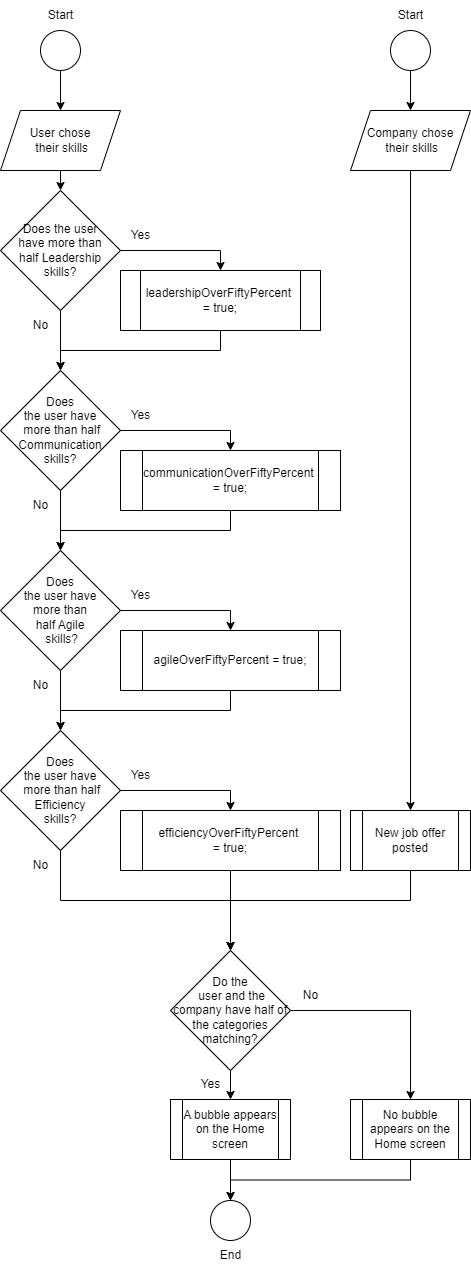

The diagram above was exported from draw.io. Its source (the exported page's mxGraphModel, read from the mxfile embedded in the PNG):
<mxGraphModel dx="933" dy="574" grid="1" gridSize="10" guides="1" tooltips="1" connect="1" arrows="1" fold="1" page="1" pageScale="1" pageWidth="827" pageHeight="1169" math="0" shadow="0">
  <root>
    <mxCell id="0" />
    <mxCell id="1" parent="0" />
    <mxCell id="uLJPEMV-3i4AOCXPyOWL-41" style="edgeStyle=orthogonalEdgeStyle;rounded=0;orthogonalLoop=1;jettySize=auto;html=1;exitX=0.5;exitY=1;exitDx=0;exitDy=0;entryX=0.5;entryY=0;entryDx=0;entryDy=0;" edge="1" parent="1" source="uLJPEMV-3i4AOCXPyOWL-1" target="uLJPEMV-3i4AOCXPyOWL-20">
      <mxGeometry relative="1" as="geometry" />
    </mxCell>
    <mxCell id="uLJPEMV-3i4AOCXPyOWL-1" value="" style="ellipse;whiteSpace=wrap;html=1;aspect=fixed;" vertex="1" parent="1">
      <mxGeometry x="200" y="40" width="40" height="40" as="geometry" />
    </mxCell>
    <mxCell id="uLJPEMV-3i4AOCXPyOWL-42" style="edgeStyle=orthogonalEdgeStyle;rounded=0;orthogonalLoop=1;jettySize=auto;html=1;exitX=0.5;exitY=1;exitDx=0;exitDy=0;entryX=0.5;entryY=0;entryDx=0;entryDy=0;" edge="1" parent="1" source="uLJPEMV-3i4AOCXPyOWL-20" target="uLJPEMV-3i4AOCXPyOWL-28">
      <mxGeometry relative="1" as="geometry" />
    </mxCell>
    <mxCell id="uLJPEMV-3i4AOCXPyOWL-20" value="User chose&lt;div&gt;&amp;nbsp;their skills&lt;/div&gt;" style="shape=parallelogram;perimeter=parallelogramPerimeter;whiteSpace=wrap;html=1;fixedSize=1;" vertex="1" parent="1">
      <mxGeometry x="160" y="120" width="120" height="60" as="geometry" />
    </mxCell>
    <mxCell id="uLJPEMV-3i4AOCXPyOWL-60" style="edgeStyle=orthogonalEdgeStyle;rounded=0;orthogonalLoop=1;jettySize=auto;html=1;exitX=0.5;exitY=1;exitDx=0;exitDy=0;entryX=0.5;entryY=0;entryDx=0;entryDy=0;" edge="1" parent="1" source="uLJPEMV-3i4AOCXPyOWL-21" target="uLJPEMV-3i4AOCXPyOWL-26">
      <mxGeometry relative="1" as="geometry" />
    </mxCell>
    <mxCell id="uLJPEMV-3i4AOCXPyOWL-21" value="Company chose&lt;div&gt;&amp;nbsp;their skills&lt;/div&gt;" style="shape=parallelogram;perimeter=parallelogramPerimeter;whiteSpace=wrap;html=1;fixedSize=1;" vertex="1" parent="1">
      <mxGeometry x="510" y="120" width="120" height="60" as="geometry" />
    </mxCell>
    <mxCell id="uLJPEMV-3i4AOCXPyOWL-58" style="edgeStyle=orthogonalEdgeStyle;rounded=0;orthogonalLoop=1;jettySize=auto;html=1;exitX=0.5;exitY=1;exitDx=0;exitDy=0;entryX=0.5;entryY=0;entryDx=0;entryDy=0;" edge="1" parent="1" source="uLJPEMV-3i4AOCXPyOWL-26" target="uLJPEMV-3i4AOCXPyOWL-36">
      <mxGeometry relative="1" as="geometry">
        <Array as="points">
          <mxPoint x="570" y="910" />
          <mxPoint x="390" y="910" />
        </Array>
      </mxGeometry>
    </mxCell>
    <mxCell id="uLJPEMV-3i4AOCXPyOWL-26" value="New job offer posted" style="shape=process;whiteSpace=wrap;html=1;backgroundOutline=1;" vertex="1" parent="1">
      <mxGeometry x="510" y="820" width="120" height="60" as="geometry" />
    </mxCell>
    <mxCell id="uLJPEMV-3i4AOCXPyOWL-43" style="edgeStyle=orthogonalEdgeStyle;rounded=0;orthogonalLoop=1;jettySize=auto;html=1;exitX=1;exitY=0.5;exitDx=0;exitDy=0;entryX=0.5;entryY=0;entryDx=0;entryDy=0;" edge="1" parent="1" source="uLJPEMV-3i4AOCXPyOWL-28" target="uLJPEMV-3i4AOCXPyOWL-29">
      <mxGeometry relative="1" as="geometry" />
    </mxCell>
    <mxCell id="uLJPEMV-3i4AOCXPyOWL-44" style="edgeStyle=orthogonalEdgeStyle;rounded=0;orthogonalLoop=1;jettySize=auto;html=1;exitX=0.5;exitY=1;exitDx=0;exitDy=0;entryX=0.5;entryY=0;entryDx=0;entryDy=0;" edge="1" parent="1" source="uLJPEMV-3i4AOCXPyOWL-28" target="uLJPEMV-3i4AOCXPyOWL-30">
      <mxGeometry relative="1" as="geometry" />
    </mxCell>
    <mxCell id="uLJPEMV-3i4AOCXPyOWL-28" value="Does the user&lt;div&gt;&amp;nbsp;have more than&amp;nbsp;&lt;/div&gt;&lt;div&gt;half Leadership skills?&lt;/div&gt;" style="rhombus;whiteSpace=wrap;html=1;" vertex="1" parent="1">
      <mxGeometry x="160" y="200" width="120" height="120" as="geometry" />
    </mxCell>
    <mxCell id="uLJPEMV-3i4AOCXPyOWL-47" style="edgeStyle=orthogonalEdgeStyle;rounded=0;orthogonalLoop=1;jettySize=auto;html=1;exitX=0.5;exitY=1;exitDx=0;exitDy=0;entryX=0.5;entryY=0;entryDx=0;entryDy=0;" edge="1" parent="1" source="uLJPEMV-3i4AOCXPyOWL-29" target="uLJPEMV-3i4AOCXPyOWL-30">
      <mxGeometry relative="1" as="geometry" />
    </mxCell>
    <mxCell id="uLJPEMV-3i4AOCXPyOWL-29" value="leadershipOverFiftyPercent&amp;nbsp;&lt;div&gt;= true;&lt;/div&gt;" style="shape=process;whiteSpace=wrap;html=1;backgroundOutline=1;" vertex="1" parent="1">
      <mxGeometry x="280" y="280" width="200" height="60" as="geometry" />
    </mxCell>
    <mxCell id="uLJPEMV-3i4AOCXPyOWL-48" style="edgeStyle=orthogonalEdgeStyle;rounded=0;orthogonalLoop=1;jettySize=auto;html=1;exitX=1;exitY=0.5;exitDx=0;exitDy=0;entryX=0.5;entryY=0;entryDx=0;entryDy=0;" edge="1" parent="1" source="uLJPEMV-3i4AOCXPyOWL-30" target="uLJPEMV-3i4AOCXPyOWL-31">
      <mxGeometry relative="1" as="geometry" />
    </mxCell>
    <mxCell id="uLJPEMV-3i4AOCXPyOWL-49" style="edgeStyle=orthogonalEdgeStyle;rounded=0;orthogonalLoop=1;jettySize=auto;html=1;exitX=0.5;exitY=1;exitDx=0;exitDy=0;" edge="1" parent="1" source="uLJPEMV-3i4AOCXPyOWL-30" target="uLJPEMV-3i4AOCXPyOWL-32">
      <mxGeometry relative="1" as="geometry" />
    </mxCell>
    <mxCell id="uLJPEMV-3i4AOCXPyOWL-30" value="&lt;span style=&quot;background-color: initial;&quot;&gt;Does&lt;/span&gt;&lt;div&gt;&lt;span style=&quot;background-color: initial;&quot;&gt;the user&amp;nbsp;&lt;/span&gt;&lt;span style=&quot;background-color: initial;&quot;&gt;have&lt;/span&gt;&lt;/div&gt;&lt;div&gt;&lt;span style=&quot;background-color: initial;&quot;&gt;&amp;nbsp;more than&amp;nbsp;&lt;/span&gt;&lt;span style=&quot;background-color: initial;&quot;&gt;half Communication skills?&lt;/span&gt;&lt;/div&gt;" style="rhombus;whiteSpace=wrap;html=1;" vertex="1" parent="1">
      <mxGeometry x="160" y="380" width="120" height="120" as="geometry" />
    </mxCell>
    <mxCell id="uLJPEMV-3i4AOCXPyOWL-50" style="edgeStyle=orthogonalEdgeStyle;rounded=0;orthogonalLoop=1;jettySize=auto;html=1;exitX=0.5;exitY=1;exitDx=0;exitDy=0;entryX=0.5;entryY=0;entryDx=0;entryDy=0;" edge="1" parent="1" source="uLJPEMV-3i4AOCXPyOWL-31" target="uLJPEMV-3i4AOCXPyOWL-32">
      <mxGeometry relative="1" as="geometry" />
    </mxCell>
    <mxCell id="uLJPEMV-3i4AOCXPyOWL-31" value="communicationOverFiftyPercent&amp;nbsp;&lt;div&gt;= true;&lt;/div&gt;" style="shape=process;whiteSpace=wrap;html=1;backgroundOutline=1;" vertex="1" parent="1">
      <mxGeometry x="280" y="460" width="220" height="60" as="geometry" />
    </mxCell>
    <mxCell id="uLJPEMV-3i4AOCXPyOWL-51" style="edgeStyle=orthogonalEdgeStyle;rounded=0;orthogonalLoop=1;jettySize=auto;html=1;exitX=1;exitY=0.5;exitDx=0;exitDy=0;entryX=0.5;entryY=0;entryDx=0;entryDy=0;" edge="1" parent="1" source="uLJPEMV-3i4AOCXPyOWL-32" target="uLJPEMV-3i4AOCXPyOWL-33">
      <mxGeometry relative="1" as="geometry" />
    </mxCell>
    <mxCell id="uLJPEMV-3i4AOCXPyOWL-52" style="edgeStyle=orthogonalEdgeStyle;rounded=0;orthogonalLoop=1;jettySize=auto;html=1;exitX=0.5;exitY=1;exitDx=0;exitDy=0;entryX=0.5;entryY=0;entryDx=0;entryDy=0;" edge="1" parent="1" source="uLJPEMV-3i4AOCXPyOWL-32" target="uLJPEMV-3i4AOCXPyOWL-34">
      <mxGeometry relative="1" as="geometry" />
    </mxCell>
    <mxCell id="uLJPEMV-3i4AOCXPyOWL-32" value="&lt;span style=&quot;background-color: initial;&quot;&gt;Does&lt;/span&gt;&lt;div&gt;&lt;span style=&quot;background-color: initial;&quot;&gt;the user&amp;nbsp;&lt;/span&gt;&lt;span style=&quot;background-color: initial;&quot;&gt;have&lt;/span&gt;&lt;/div&gt;&lt;div&gt;&lt;span style=&quot;background-color: initial;&quot;&gt;&amp;nbsp;more than&amp;nbsp;&lt;/span&gt;&lt;/div&gt;&lt;div&gt;&lt;span style=&quot;background-color: initial;&quot;&gt;half Agile&lt;/span&gt;&lt;/div&gt;&lt;div&gt;&lt;span style=&quot;background-color: initial;&quot;&gt;&amp;nbsp;skills?&lt;/span&gt;&lt;/div&gt;" style="rhombus;whiteSpace=wrap;html=1;" vertex="1" parent="1">
      <mxGeometry x="160" y="560" width="120" height="120" as="geometry" />
    </mxCell>
    <mxCell id="uLJPEMV-3i4AOCXPyOWL-53" style="edgeStyle=orthogonalEdgeStyle;rounded=0;orthogonalLoop=1;jettySize=auto;html=1;exitX=0.5;exitY=1;exitDx=0;exitDy=0;entryX=0.5;entryY=0;entryDx=0;entryDy=0;" edge="1" parent="1" source="uLJPEMV-3i4AOCXPyOWL-33" target="uLJPEMV-3i4AOCXPyOWL-34">
      <mxGeometry relative="1" as="geometry" />
    </mxCell>
    <mxCell id="uLJPEMV-3i4AOCXPyOWL-33" value="agileOverFiftyPercent&amp;nbsp;&lt;span style=&quot;background-color: initial;&quot;&gt;= true;&lt;/span&gt;" style="shape=process;whiteSpace=wrap;html=1;backgroundOutline=1;" vertex="1" parent="1">
      <mxGeometry x="280" y="640" width="220" height="60" as="geometry" />
    </mxCell>
    <mxCell id="uLJPEMV-3i4AOCXPyOWL-54" style="edgeStyle=orthogonalEdgeStyle;rounded=0;orthogonalLoop=1;jettySize=auto;html=1;exitX=1;exitY=0.5;exitDx=0;exitDy=0;entryX=0.5;entryY=0;entryDx=0;entryDy=0;" edge="1" parent="1" source="uLJPEMV-3i4AOCXPyOWL-34" target="uLJPEMV-3i4AOCXPyOWL-35">
      <mxGeometry relative="1" as="geometry" />
    </mxCell>
    <mxCell id="uLJPEMV-3i4AOCXPyOWL-57" style="edgeStyle=orthogonalEdgeStyle;rounded=0;orthogonalLoop=1;jettySize=auto;html=1;exitX=0.5;exitY=1;exitDx=0;exitDy=0;entryX=0.5;entryY=0;entryDx=0;entryDy=0;" edge="1" parent="1" source="uLJPEMV-3i4AOCXPyOWL-34" target="uLJPEMV-3i4AOCXPyOWL-36">
      <mxGeometry relative="1" as="geometry" />
    </mxCell>
    <mxCell id="uLJPEMV-3i4AOCXPyOWL-34" value="&lt;span style=&quot;background-color: initial;&quot;&gt;Does&lt;/span&gt;&lt;div&gt;&lt;span style=&quot;background-color: initial;&quot;&gt;the user&amp;nbsp;&lt;/span&gt;&lt;span style=&quot;background-color: initial;&quot;&gt;have&lt;/span&gt;&lt;/div&gt;&lt;div&gt;&lt;span style=&quot;background-color: initial;&quot;&gt;&amp;nbsp;more than&amp;nbsp;&lt;/span&gt;&lt;span style=&quot;background-color: initial;&quot;&gt;half Efficiency&lt;/span&gt;&lt;/div&gt;&lt;div&gt;&lt;span style=&quot;background-color: initial;&quot;&gt;skills?&lt;/span&gt;&lt;/div&gt;" style="rhombus;whiteSpace=wrap;html=1;" vertex="1" parent="1">
      <mxGeometry x="160" y="740" width="120" height="120" as="geometry" />
    </mxCell>
    <mxCell id="uLJPEMV-3i4AOCXPyOWL-56" style="edgeStyle=orthogonalEdgeStyle;rounded=0;orthogonalLoop=1;jettySize=auto;html=1;exitX=0.5;exitY=1;exitDx=0;exitDy=0;entryX=0.5;entryY=0;entryDx=0;entryDy=0;" edge="1" parent="1" source="uLJPEMV-3i4AOCXPyOWL-35" target="uLJPEMV-3i4AOCXPyOWL-36">
      <mxGeometry relative="1" as="geometry" />
    </mxCell>
    <mxCell id="uLJPEMV-3i4AOCXPyOWL-35" value="efficiencyOverFiftyPercent&amp;nbsp;&lt;div&gt;= true;&lt;/div&gt;" style="shape=process;whiteSpace=wrap;html=1;backgroundOutline=1;" vertex="1" parent="1">
      <mxGeometry x="280" y="820" width="220" height="60" as="geometry" />
    </mxCell>
    <mxCell id="uLJPEMV-3i4AOCXPyOWL-61" style="edgeStyle=orthogonalEdgeStyle;rounded=0;orthogonalLoop=1;jettySize=auto;html=1;exitX=0.5;exitY=1;exitDx=0;exitDy=0;entryX=0.5;entryY=0;entryDx=0;entryDy=0;" edge="1" parent="1" source="uLJPEMV-3i4AOCXPyOWL-36" target="uLJPEMV-3i4AOCXPyOWL-37">
      <mxGeometry relative="1" as="geometry" />
    </mxCell>
    <mxCell id="uLJPEMV-3i4AOCXPyOWL-62" style="edgeStyle=orthogonalEdgeStyle;rounded=0;orthogonalLoop=1;jettySize=auto;html=1;exitX=1;exitY=0.5;exitDx=0;exitDy=0;entryX=0.5;entryY=0;entryDx=0;entryDy=0;" edge="1" parent="1" source="uLJPEMV-3i4AOCXPyOWL-36" target="uLJPEMV-3i4AOCXPyOWL-38">
      <mxGeometry relative="1" as="geometry" />
    </mxCell>
    <mxCell id="uLJPEMV-3i4AOCXPyOWL-36" value="Do the&lt;div&gt;&amp;nbsp;user and the company have half of the categories matching?&lt;/div&gt;" style="rhombus;whiteSpace=wrap;html=1;" vertex="1" parent="1">
      <mxGeometry x="330" y="960" width="120" height="120" as="geometry" />
    </mxCell>
    <mxCell id="uLJPEMV-3i4AOCXPyOWL-63" style="edgeStyle=orthogonalEdgeStyle;rounded=0;orthogonalLoop=1;jettySize=auto;html=1;exitX=0.5;exitY=1;exitDx=0;exitDy=0;entryX=0.5;entryY=0;entryDx=0;entryDy=0;" edge="1" parent="1" source="uLJPEMV-3i4AOCXPyOWL-37" target="uLJPEMV-3i4AOCXPyOWL-40">
      <mxGeometry relative="1" as="geometry" />
    </mxCell>
    <mxCell id="uLJPEMV-3i4AOCXPyOWL-37" value="A bubble appears on the Home screen" style="shape=process;whiteSpace=wrap;html=1;backgroundOutline=1;" vertex="1" parent="1">
      <mxGeometry x="330" y="1109" width="120" height="60" as="geometry" />
    </mxCell>
    <mxCell id="uLJPEMV-3i4AOCXPyOWL-64" style="edgeStyle=orthogonalEdgeStyle;rounded=0;orthogonalLoop=1;jettySize=auto;html=1;exitX=0.5;exitY=1;exitDx=0;exitDy=0;entryX=0.5;entryY=0;entryDx=0;entryDy=0;" edge="1" parent="1" source="uLJPEMV-3i4AOCXPyOWL-38" target="uLJPEMV-3i4AOCXPyOWL-40">
      <mxGeometry relative="1" as="geometry" />
    </mxCell>
    <mxCell id="uLJPEMV-3i4AOCXPyOWL-38" value="No bubble appears on the Home screen" style="shape=process;whiteSpace=wrap;html=1;backgroundOutline=1;" vertex="1" parent="1">
      <mxGeometry x="510" y="1109" width="120" height="60" as="geometry" />
    </mxCell>
    <mxCell id="uLJPEMV-3i4AOCXPyOWL-59" style="edgeStyle=orthogonalEdgeStyle;rounded=0;orthogonalLoop=1;jettySize=auto;html=1;exitX=0.5;exitY=1;exitDx=0;exitDy=0;entryX=0.5;entryY=0;entryDx=0;entryDy=0;" edge="1" parent="1" source="uLJPEMV-3i4AOCXPyOWL-39" target="uLJPEMV-3i4AOCXPyOWL-21">
      <mxGeometry relative="1" as="geometry" />
    </mxCell>
    <mxCell id="uLJPEMV-3i4AOCXPyOWL-39" value="" style="ellipse;whiteSpace=wrap;html=1;aspect=fixed;" vertex="1" parent="1">
      <mxGeometry x="550" y="40" width="40" height="40" as="geometry" />
    </mxCell>
    <mxCell id="uLJPEMV-3i4AOCXPyOWL-40" value="" style="ellipse;whiteSpace=wrap;html=1;aspect=fixed;" vertex="1" parent="1">
      <mxGeometry x="370" y="1210" width="40" height="40" as="geometry" />
    </mxCell>
    <mxCell id="uLJPEMV-3i4AOCXPyOWL-65" value="Start" style="text;html=1;align=center;verticalAlign=middle;resizable=0;points=[];autosize=1;strokeColor=none;fillColor=none;" vertex="1" parent="1">
      <mxGeometry x="195" y="10" width="50" height="30" as="geometry" />
    </mxCell>
    <mxCell id="uLJPEMV-3i4AOCXPyOWL-66" value="Start" style="text;html=1;align=center;verticalAlign=middle;resizable=0;points=[];autosize=1;strokeColor=none;fillColor=none;" vertex="1" parent="1">
      <mxGeometry x="545" y="10" width="50" height="30" as="geometry" />
    </mxCell>
    <mxCell id="uLJPEMV-3i4AOCXPyOWL-67" value="Yes" style="text;html=1;align=center;verticalAlign=middle;resizable=0;points=[];autosize=1;strokeColor=none;fillColor=none;" vertex="1" parent="1">
      <mxGeometry x="280" y="230" width="40" height="30" as="geometry" />
    </mxCell>
    <mxCell id="uLJPEMV-3i4AOCXPyOWL-68" value="Yes" style="text;html=1;align=center;verticalAlign=middle;resizable=0;points=[];autosize=1;strokeColor=none;fillColor=none;" vertex="1" parent="1">
      <mxGeometry x="280" y="410" width="40" height="30" as="geometry" />
    </mxCell>
    <mxCell id="uLJPEMV-3i4AOCXPyOWL-69" value="Yes" style="text;html=1;align=center;verticalAlign=middle;resizable=0;points=[];autosize=1;strokeColor=none;fillColor=none;" vertex="1" parent="1">
      <mxGeometry x="280" y="590" width="40" height="30" as="geometry" />
    </mxCell>
    <mxCell id="uLJPEMV-3i4AOCXPyOWL-70" value="Yes" style="text;html=1;align=center;verticalAlign=middle;resizable=0;points=[];autosize=1;strokeColor=none;fillColor=none;" vertex="1" parent="1">
      <mxGeometry x="280" y="770" width="40" height="30" as="geometry" />
    </mxCell>
    <mxCell id="uLJPEMV-3i4AOCXPyOWL-71" value="Yes" style="text;html=1;align=center;verticalAlign=middle;resizable=0;points=[];autosize=1;strokeColor=none;fillColor=none;" vertex="1" parent="1">
      <mxGeometry x="350" y="1079" width="40" height="30" as="geometry" />
    </mxCell>
    <mxCell id="uLJPEMV-3i4AOCXPyOWL-72" value="No" style="text;html=1;align=center;verticalAlign=middle;resizable=0;points=[];autosize=1;strokeColor=none;fillColor=none;" vertex="1" parent="1">
      <mxGeometry x="180" y="320" width="40" height="30" as="geometry" />
    </mxCell>
    <mxCell id="uLJPEMV-3i4AOCXPyOWL-73" value="No" style="text;html=1;align=center;verticalAlign=middle;resizable=0;points=[];autosize=1;strokeColor=none;fillColor=none;" vertex="1" parent="1">
      <mxGeometry x="180" y="500" width="40" height="30" as="geometry" />
    </mxCell>
    <mxCell id="uLJPEMV-3i4AOCXPyOWL-74" value="No" style="text;html=1;align=center;verticalAlign=middle;resizable=0;points=[];autosize=1;strokeColor=none;fillColor=none;" vertex="1" parent="1">
      <mxGeometry x="180" y="680" width="40" height="30" as="geometry" />
    </mxCell>
    <mxCell id="uLJPEMV-3i4AOCXPyOWL-75" value="No" style="text;html=1;align=center;verticalAlign=middle;resizable=0;points=[];autosize=1;strokeColor=none;fillColor=none;" vertex="1" parent="1">
      <mxGeometry x="180" y="860" width="40" height="30" as="geometry" />
    </mxCell>
    <mxCell id="uLJPEMV-3i4AOCXPyOWL-76" value="No" style="text;html=1;align=center;verticalAlign=middle;resizable=0;points=[];autosize=1;strokeColor=none;fillColor=none;" vertex="1" parent="1">
      <mxGeometry x="450" y="990" width="40" height="30" as="geometry" />
    </mxCell>
    <mxCell id="uLJPEMV-3i4AOCXPyOWL-77" value="End" style="text;html=1;align=center;verticalAlign=middle;resizable=0;points=[];autosize=1;strokeColor=none;fillColor=none;" vertex="1" parent="1">
      <mxGeometry x="370" y="1250" width="40" height="30" as="geometry" />
    </mxCell>
  </root>
</mxGraphModel>